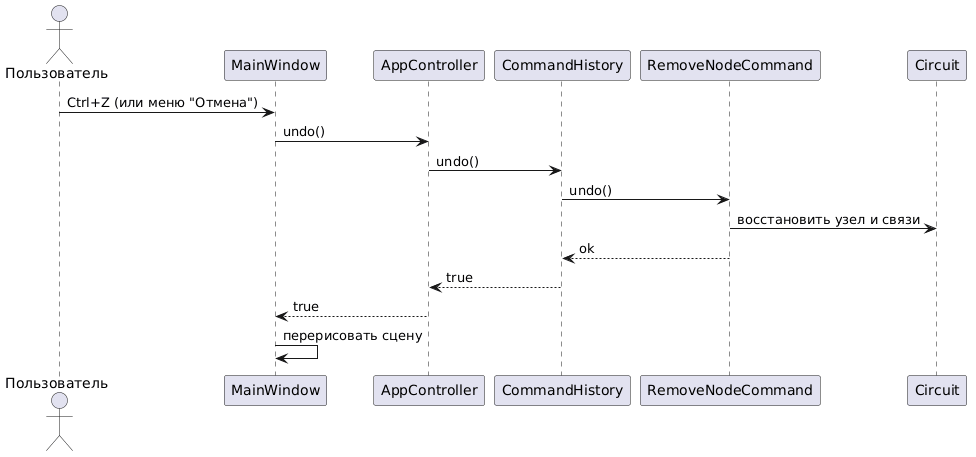

The diagram above was rendered by PlantUML. Its source (embedded in the PNG):
@startuml
actor Пользователь
participant MainWindow
participant AppController
participant CommandHistory
participant "RemoveNodeCommand" as CMD
participant Circuit

Пользователь -> MainWindow: Ctrl+Z (или меню "Отмена")
MainWindow -> AppController: undo()
AppController -> CommandHistory: undo()
CommandHistory -> CMD: undo()
CMD -> Circuit: восстановить узел и связи
CMD --> CommandHistory: ok
CommandHistory --> AppController: true
AppController --> MainWindow: true
MainWindow -> MainWindow: перерисовать сцену
@enduml